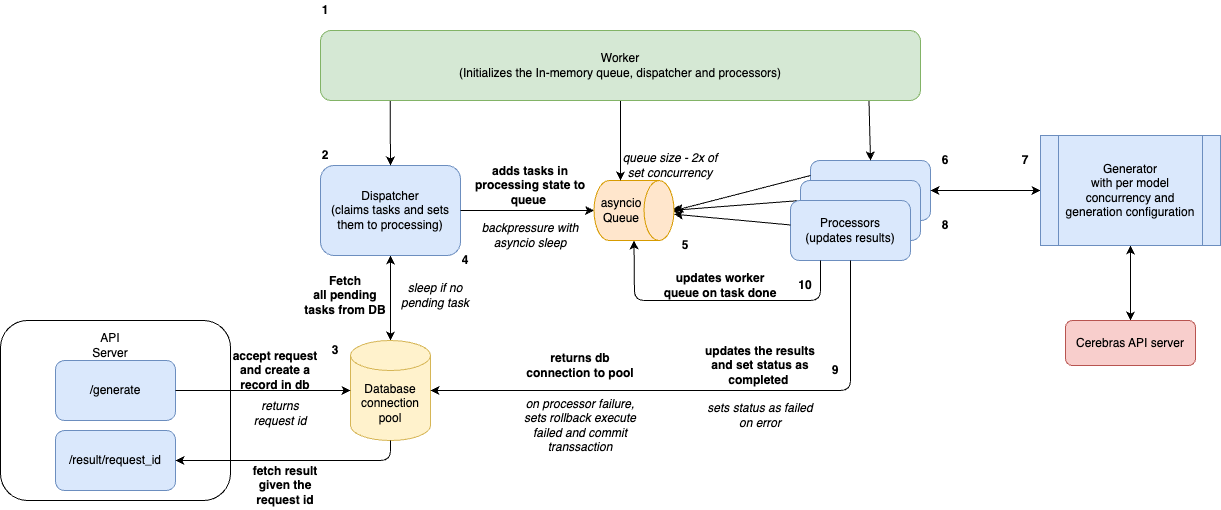

The diagram above was exported from draw.io. Its source (the exported page's mxGraphModel, read from the mxfile embedded in the PNG):
<mxGraphModel dx="1959" dy="1490" grid="1" gridSize="10" guides="1" tooltips="1" connect="1" arrows="1" fold="1" page="1" pageScale="1" pageWidth="827" pageHeight="1169" math="0" shadow="0">
  <root>
    <mxCell id="0" />
    <mxCell id="1" parent="0" />
    <mxCell id="16" style="edgeStyle=none;html=1;startArrow=classic;startFill=1;" edge="1" parent="1" source="2" target="8">
      <mxGeometry relative="1" as="geometry" />
    </mxCell>
    <mxCell id="2" value="Dispatcher&lt;div&gt;(claims tasks and sets them to processing)&lt;/div&gt;" style="rounded=1;whiteSpace=wrap;html=1;fillColor=#dae8fc;strokeColor=#6c8ebf;" vertex="1" parent="1">
      <mxGeometry x="60" y="255" width="140" height="90" as="geometry" />
    </mxCell>
    <mxCell id="6" value="" style="group;" vertex="1" connectable="0" parent="1">
      <mxGeometry x="530" y="250" width="140" height="100" as="geometry" />
    </mxCell>
    <mxCell id="5" value="" style="rounded=1;whiteSpace=wrap;html=1;fillColor=#dae8fc;strokeColor=#6c8ebf;" vertex="1" parent="6">
      <mxGeometry x="20" width="120" height="60" as="geometry" />
    </mxCell>
    <mxCell id="13" style="edgeStyle=none;html=1;" edge="1" parent="6">
      <mxGeometry relative="1" as="geometry">
        <mxPoint x="-120" y="50" as="targetPoint" />
        <mxPoint x="10" y="40" as="sourcePoint" />
      </mxGeometry>
    </mxCell>
    <mxCell id="4" value="" style="rounded=1;whiteSpace=wrap;html=1;fillColor=#dae8fc;strokeColor=#6c8ebf;" vertex="1" parent="6">
      <mxGeometry x="10" y="20" width="120" height="60" as="geometry" />
    </mxCell>
    <mxCell id="3" value="Processors&lt;div&gt;(updates results)&lt;/div&gt;" style="rounded=1;whiteSpace=wrap;html=1;fillColor=#dae8fc;strokeColor=#6c8ebf;" vertex="1" parent="6">
      <mxGeometry y="40" width="120" height="60" as="geometry" />
    </mxCell>
    <mxCell id="7" value="asyncio&lt;div&gt;Queue&lt;/div&gt;" style="shape=cylinder3;whiteSpace=wrap;html=1;boundedLbl=1;backgroundOutline=1;size=15;direction=south;fillColor=#ffe6cc;strokeColor=#d79b00;" vertex="1" parent="1">
      <mxGeometry x="333.5" y="270" width="80" height="60" as="geometry" />
    </mxCell>
    <mxCell id="8" value="Database&lt;div&gt;connection pool&lt;/div&gt;" style="shape=cylinder3;whiteSpace=wrap;html=1;boundedLbl=1;backgroundOutline=1;size=15;fillColor=#fff2cc;strokeColor=#d6b656;" vertex="1" parent="1">
      <mxGeometry x="90" y="430" width="80" height="100" as="geometry" />
    </mxCell>
    <mxCell id="9" style="edgeStyle=none;html=1;entryX=0.5;entryY=1;entryDx=0;entryDy=0;entryPerimeter=0;" edge="1" parent="1" source="2" target="7">
      <mxGeometry relative="1" as="geometry" />
    </mxCell>
    <mxCell id="10" value="backpressure&amp;nbsp;&lt;span style=&quot;background-color: transparent;&quot;&gt;with asyncio sleep&lt;/span&gt;" style="text;html=1;align=center;verticalAlign=middle;whiteSpace=wrap;rounded=0;fontStyle=2" vertex="1" parent="1">
      <mxGeometry x="230" y="310" width="80" height="30" as="geometry" />
    </mxCell>
    <mxCell id="12" style="edgeStyle=none;html=1;" edge="1" parent="1" source="3" target="7">
      <mxGeometry relative="1" as="geometry" />
    </mxCell>
    <mxCell id="14" style="edgeStyle=none;html=1;exitX=0;exitY=0.25;exitDx=0;exitDy=0;entryX=0.5;entryY=0;entryDx=0;entryDy=0;entryPerimeter=0;" edge="1" parent="1" source="5" target="7">
      <mxGeometry relative="1" as="geometry">
        <mxPoint x="450" y="300" as="targetPoint" />
        <Array as="points">
          <mxPoint x="414" y="300" />
        </Array>
      </mxGeometry>
    </mxCell>
    <mxCell id="17" value="Fetch&lt;div&gt;all pending tasks from DB&lt;/div&gt;" style="text;html=1;align=center;verticalAlign=middle;whiteSpace=wrap;rounded=0;fontStyle=1" vertex="1" parent="1">
      <mxGeometry x="40" y="360" width="90" height="50" as="geometry" />
    </mxCell>
    <mxCell id="18" value="sleep if no pending task" style="text;html=1;align=center;verticalAlign=middle;whiteSpace=wrap;rounded=0;fontStyle=2" vertex="1" parent="1">
      <mxGeometry x="130" y="370" width="90" height="30" as="geometry" />
    </mxCell>
    <mxCell id="19" value="adds tasks in processing state to queue&amp;nbsp;" style="text;html=1;align=center;verticalAlign=middle;whiteSpace=wrap;rounded=0;fontStyle=1" vertex="1" parent="1">
      <mxGeometry x="210" y="260" width="120" height="30" as="geometry" />
    </mxCell>
    <mxCell id="22" value="" style="edgeStyle=none;html=1;startArrow=classic;startFill=1;" edge="1" parent="1" source="21" target="5">
      <mxGeometry relative="1" as="geometry" />
    </mxCell>
    <mxCell id="63" style="edgeStyle=none;html=1;entryX=0.5;entryY=0;entryDx=0;entryDy=0;startArrow=classic;startFill=1;" edge="1" parent="1" source="21" target="62">
      <mxGeometry relative="1" as="geometry" />
    </mxCell>
    <mxCell id="21" value="Generator&lt;div&gt;with per model concurrency and generation configuration&lt;/div&gt;" style="shape=process;whiteSpace=wrap;html=1;backgroundOutline=1;fillColor=#dae8fc;strokeColor=#6c8ebf;" vertex="1" parent="1">
      <mxGeometry x="780" y="225" width="180" height="110" as="geometry" />
    </mxCell>
    <mxCell id="23" style="edgeStyle=none;html=1;entryX=1;entryY=0.5;entryDx=0;entryDy=0;entryPerimeter=0;" edge="1" parent="1" source="3" target="8">
      <mxGeometry relative="1" as="geometry">
        <Array as="points">
          <mxPoint x="590" y="480" />
        </Array>
      </mxGeometry>
    </mxCell>
    <mxCell id="24" value="updates the results and set status as completed&amp;nbsp;" style="text;html=1;align=center;verticalAlign=middle;whiteSpace=wrap;rounded=0;fontStyle=1" vertex="1" parent="1">
      <mxGeometry x="440" y="440" width="120" height="30" as="geometry" />
    </mxCell>
    <mxCell id="25" value="&lt;i style=&quot;font-weight: normal;&quot;&gt;sets status as failed on error&lt;/i&gt;" style="text;html=1;align=center;verticalAlign=middle;whiteSpace=wrap;rounded=0;fontStyle=1" vertex="1" parent="1">
      <mxGeometry x="440" y="490" width="120" height="30" as="geometry" />
    </mxCell>
    <mxCell id="27" value="&lt;i style=&quot;font-weight: normal;&quot;&gt;on processor failure,&lt;/i&gt;&lt;div&gt;&lt;i style=&quot;font-weight: normal;&quot;&gt;sets rollback execute failed and commit transsaction&lt;/i&gt;&lt;/div&gt;" style="text;html=1;align=center;verticalAlign=middle;whiteSpace=wrap;rounded=0;fontStyle=1" vertex="1" parent="1">
      <mxGeometry x="260" y="500" width="120" height="30" as="geometry" />
    </mxCell>
    <mxCell id="28" value="&lt;span style=&quot;&quot;&gt;&lt;span&gt;updates worker queue on task done&lt;/span&gt;&lt;/span&gt;" style="text;html=1;align=center;verticalAlign=middle;whiteSpace=wrap;rounded=0;fontStyle=1" vertex="1" parent="1">
      <mxGeometry x="400" y="360" width="120" height="30" as="geometry" />
    </mxCell>
    <mxCell id="29" style="edgeStyle=none;html=1;entryX=1;entryY=0.5;entryDx=0;entryDy=0;entryPerimeter=0;" edge="1" parent="1" target="7">
      <mxGeometry relative="1" as="geometry">
        <mxPoint x="560" y="350" as="sourcePoint" />
        <Array as="points">
          <mxPoint x="560" y="390" />
          <mxPoint x="374" y="390" />
        </Array>
      </mxGeometry>
    </mxCell>
    <mxCell id="30" value="returns db connection to pool" style="text;html=1;align=center;verticalAlign=middle;whiteSpace=wrap;rounded=0;fontStyle=1" vertex="1" parent="1">
      <mxGeometry x="260" y="440" width="120" height="30" as="geometry" />
    </mxCell>
    <mxCell id="31" value="queue size - 2x of set concurrency" style="text;html=1;align=center;verticalAlign=middle;whiteSpace=wrap;rounded=0;fontStyle=2" vertex="1" parent="1">
      <mxGeometry x="360" y="240" width="100" height="30" as="geometry" />
    </mxCell>
    <mxCell id="33" style="edgeStyle=none;html=1;entryX=0.5;entryY=0;entryDx=0;entryDy=0;exitX=0.116;exitY=0.953;exitDx=0;exitDy=0;exitPerimeter=0;" edge="1" parent="1" source="32" target="2">
      <mxGeometry relative="1" as="geometry" />
    </mxCell>
    <mxCell id="34" style="edgeStyle=none;html=1;entryX=0;entryY=1;entryDx=0;entryDy=0;" edge="1" parent="1" source="32" target="31">
      <mxGeometry relative="1" as="geometry" />
    </mxCell>
    <mxCell id="35" style="edgeStyle=none;html=1;exitX=0.914;exitY=0.953;exitDx=0;exitDy=0;exitPerimeter=0;" edge="1" parent="1" source="32">
      <mxGeometry relative="1" as="geometry">
        <mxPoint x="610" y="250" as="targetPoint" />
      </mxGeometry>
    </mxCell>
    <mxCell id="32" value="Worker&lt;div&gt;(Initializes the In-memory queue, dispatcher and processors)&lt;/div&gt;" style="rounded=1;whiteSpace=wrap;html=1;fillColor=#d5e8d4;strokeColor=#82b366;" vertex="1" parent="1">
      <mxGeometry x="60" y="120" width="600" height="70" as="geometry" />
    </mxCell>
    <mxCell id="36" value="&lt;b&gt;1&lt;/b&gt;" style="text;html=1;align=center;verticalAlign=middle;whiteSpace=wrap;rounded=0;" vertex="1" parent="1">
      <mxGeometry x="50" y="90" width="30" height="20" as="geometry" />
    </mxCell>
    <mxCell id="37" value="&lt;b&gt;2&lt;/b&gt;" style="text;html=1;align=center;verticalAlign=middle;whiteSpace=wrap;rounded=0;" vertex="1" parent="1">
      <mxGeometry x="50" y="235" width="30" height="20" as="geometry" />
    </mxCell>
    <mxCell id="38" value="&lt;b&gt;3&lt;/b&gt;" style="text;html=1;align=center;verticalAlign=middle;whiteSpace=wrap;rounded=0;" vertex="1" parent="1">
      <mxGeometry x="60" y="430" width="30" height="20" as="geometry" />
    </mxCell>
    <mxCell id="39" value="&lt;b&gt;4&lt;/b&gt;" style="text;html=1;align=center;verticalAlign=middle;whiteSpace=wrap;rounded=0;" vertex="1" parent="1">
      <mxGeometry x="190" y="340" width="30" height="20" as="geometry" />
    </mxCell>
    <mxCell id="40" value="&lt;b&gt;5&lt;/b&gt;" style="text;html=1;align=center;verticalAlign=middle;whiteSpace=wrap;rounded=0;" vertex="1" parent="1">
      <mxGeometry x="410" y="325" width="30" height="20" as="geometry" />
    </mxCell>
    <mxCell id="41" value="&lt;b&gt;6&lt;/b&gt;" style="text;html=1;align=center;verticalAlign=middle;whiteSpace=wrap;rounded=0;" vertex="1" parent="1">
      <mxGeometry x="670" y="240" width="30" height="20" as="geometry" />
    </mxCell>
    <mxCell id="42" value="&lt;b&gt;7&lt;/b&gt;" style="text;html=1;align=center;verticalAlign=middle;whiteSpace=wrap;rounded=0;" vertex="1" parent="1">
      <mxGeometry x="750" y="240" width="30" height="20" as="geometry" />
    </mxCell>
    <mxCell id="45" value="&lt;b&gt;8&lt;/b&gt;" style="text;html=1;align=center;verticalAlign=middle;whiteSpace=wrap;rounded=0;" vertex="1" parent="1">
      <mxGeometry x="670" y="305" width="30" height="20" as="geometry" />
    </mxCell>
    <mxCell id="46" value="&lt;b&gt;9&lt;/b&gt;" style="text;html=1;align=center;verticalAlign=middle;whiteSpace=wrap;rounded=0;" vertex="1" parent="1">
      <mxGeometry x="560" y="450" width="30" height="20" as="geometry" />
    </mxCell>
    <mxCell id="47" value="&lt;b&gt;10&lt;/b&gt;" style="text;html=1;align=center;verticalAlign=middle;whiteSpace=wrap;rounded=0;" vertex="1" parent="1">
      <mxGeometry x="530" y="365" width="30" height="20" as="geometry" />
    </mxCell>
    <mxCell id="54" value="" style="group;" vertex="1" connectable="0" parent="1">
      <mxGeometry x="-260" y="410" width="230" height="180" as="geometry" />
    </mxCell>
    <mxCell id="50" value="" style="rounded=1;whiteSpace=wrap;html=1;" vertex="1" parent="54">
      <mxGeometry width="230" height="180" as="geometry" />
    </mxCell>
    <mxCell id="51" value="/generate" style="rounded=1;whiteSpace=wrap;html=1;fillColor=#dae8fc;strokeColor=#6c8ebf;" vertex="1" parent="54">
      <mxGeometry x="55" y="40" width="120" height="60" as="geometry" />
    </mxCell>
    <mxCell id="52" value="/result/request_id" style="rounded=1;whiteSpace=wrap;html=1;fillColor=#dae8fc;strokeColor=#6c8ebf;" vertex="1" parent="54">
      <mxGeometry x="55" y="110" width="120" height="60" as="geometry" />
    </mxCell>
    <mxCell id="53" value="API Server" style="text;html=1;align=center;verticalAlign=middle;whiteSpace=wrap;rounded=0;" vertex="1" parent="54">
      <mxGeometry x="80" y="10" width="60" height="30" as="geometry" />
    </mxCell>
    <mxCell id="55" style="edgeStyle=none;html=1;" edge="1" parent="1" source="51">
      <mxGeometry relative="1" as="geometry">
        <mxPoint x="90" y="480" as="targetPoint" />
      </mxGeometry>
    </mxCell>
    <mxCell id="57" style="edgeStyle=none;html=1;exitX=0.5;exitY=1;exitDx=0;exitDy=0;exitPerimeter=0;" edge="1" parent="1" source="8">
      <mxGeometry relative="1" as="geometry">
        <mxPoint x="-85" y="550" as="targetPoint" />
        <Array as="points">
          <mxPoint x="130" y="550" />
        </Array>
      </mxGeometry>
    </mxCell>
    <mxCell id="58" value="fetch result given the request id" style="text;html=1;align=center;verticalAlign=middle;whiteSpace=wrap;rounded=0;fontStyle=1" vertex="1" parent="1">
      <mxGeometry x="-20" y="550" width="90" height="50" as="geometry" />
    </mxCell>
    <mxCell id="59" value="accept request and create a record in db" style="text;html=1;align=center;verticalAlign=middle;whiteSpace=wrap;rounded=0;fontStyle=1" vertex="1" parent="1">
      <mxGeometry x="-30" y="435" width="90" height="50" as="geometry" />
    </mxCell>
    <mxCell id="60" value="returns request id" style="text;html=1;align=center;verticalAlign=middle;whiteSpace=wrap;rounded=0;fontStyle=2" vertex="1" parent="1">
      <mxGeometry x="-20" y="485" width="80" height="35" as="geometry" />
    </mxCell>
    <mxCell id="62" value="Cerebras API server" style="rounded=1;whiteSpace=wrap;html=1;fillColor=#f8cecc;strokeColor=#b85450;" vertex="1" parent="1">
      <mxGeometry x="805" y="410" width="130" height="45" as="geometry" />
    </mxCell>
  </root>
</mxGraphModel>